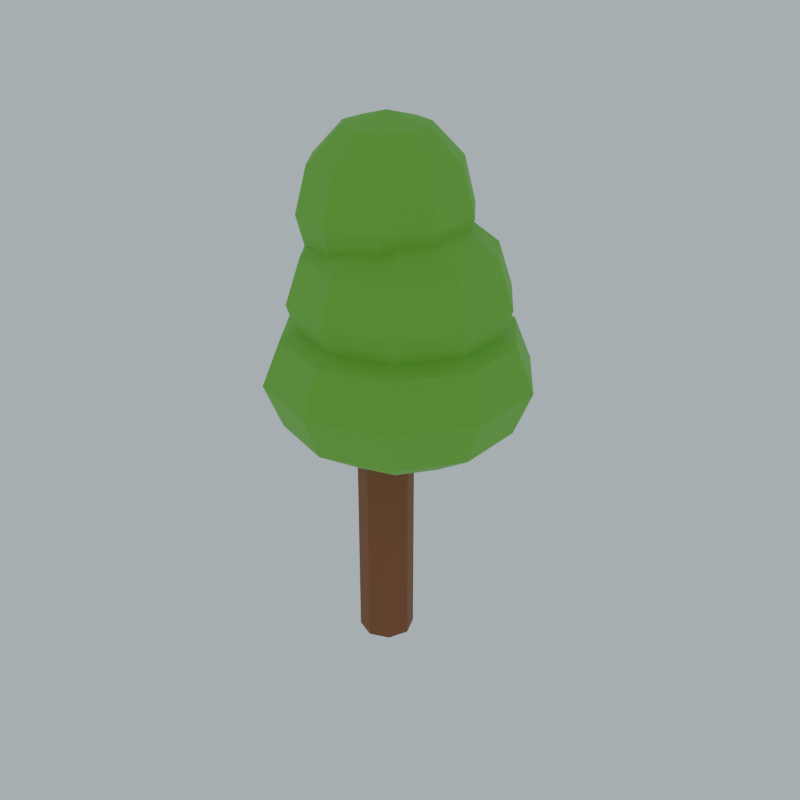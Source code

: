 # Source: ENV_Greenwood_Tree_B_V1.blend  (saved by Blender 4.3.34; exported with 4.5.12 LTS)
import bpy
from mathutils import Matrix  # noqa: F401  (used for matrix-valued properties, if any)

bpy.ops.wm.read_factory_settings(use_empty=True)
scene = bpy.context.scene
scene.name = 'Scene'

# ---- collections
col_collection = bpy.data.collections.new('Collection'); scene.collection.children.link(col_collection)

# ---- materials (node trees are filled in below, after node groups)
mat_palette_135_82_46 = bpy.data.materials.new('Palette_135_82_46')
mat_palette_135_82_46.diffuse_color = (0.2429, 0.08354, 0.02721, 1.0)
mat_palette_112_186_59 = bpy.data.materials.new('Palette_112_186_59')
mat_palette_112_186_59.diffuse_color = (0.1626, 0.4919, 0.04323, 1.0)

# ---- material node trees
mat_palette_135_82_46.use_nodes = True; mat_palette_135_82_46.node_tree.nodes.clear()
_N = mat_palette_135_82_46.node_tree.nodes; _L = mat_palette_135_82_46.node_tree.links
n0 = _N.new('ShaderNodeBsdfPrincipled'); n0.name = 'Principled BSDF'; n0.location = (10, 300)
n0.inputs[0].default_value = (0.2429, 0.08354, 0.02721, 1.0)
n0.inputs[2].default_value = 0.72
n1 = _N.new('ShaderNodeOutputMaterial'); n1.name = 'Material Output'; n1.location = (300, 300)
_L.new(n0.outputs[0], n1.inputs[0])
n1.is_active_output = True
mat_palette_112_186_59.use_nodes = True; mat_palette_112_186_59.node_tree.nodes.clear()
_N = mat_palette_112_186_59.node_tree.nodes; _L = mat_palette_112_186_59.node_tree.links
n0 = _N.new('ShaderNodeBsdfPrincipled'); n0.name = 'Principled BSDF'; n0.location = (10, 300)
n0.inputs[0].default_value = (0.1626, 0.4919, 0.04323, 1.0)
n0.inputs[2].default_value = 0.72
n1 = _N.new('ShaderNodeOutputMaterial'); n1.name = 'Material Output'; n1.location = (300, 300)
_L.new(n0.outputs[0], n1.inputs[0])
n1.is_active_output = True

# ---- world
world_world = bpy.data.worlds.new('World'); scene.world = world_world
world_world.use_nodes = True; world_world.node_tree.nodes.clear()
_N = world_world.node_tree.nodes; _L = world_world.node_tree.links
n0 = _N.new('ShaderNodeOutputWorld'); n0.name = 'World Output'; n0.location = (300, 300)
n1 = _N.new('ShaderNodeBackground'); n1.name = 'Background'; n1.location = (10, 300)
n1.inputs[0].default_value = (0.72, 0.85, 0.92, 1.0)
n1.inputs[1].default_value = 0.65
_L.new(n1.outputs[0], n0.inputs[0])
n0.is_active_output = True
world_world.color = (0.05088, 0.05088, 0.05088)
world_world.sun_shadow_jitter_overblur = 0.0

# ---- meshes
me_cylinder_009 = bpy.data.meshes.new('Cylinder.009')
me_cylinder_009.from_pydata([(0.0, 0.65, -3.5), (0.0, 0.65, 3.5), (0.4596, 0.4596, -3.5), (0.4596, 0.4596, 3.5), (0.65, 0.0, -3.5), (0.65, 0.0, 3.5), (0.4596, -0.4596, -3.5), (0.4596, -0.4596, 3.5), (0.0, -0.65, -3.5), (0.0, -0.65, 3.5), (-0.4596, -0.4596, -3.5), (-0.4596, -0.4596, 3.5), (-0.65, 0.0, -3.5), (-0.65, 0.0, 3.5), (-0.4596, 0.4596, -3.5), (-0.4596, 0.4596, 3.5)], [], [(1, 2, 0), (3, 4, 2), (5, 6, 4), (7, 8, 6), (9, 10, 8), (11, 12, 10), (13, 9, 5), (13, 14, 12), (15, 0, 14), (6, 10, 14), (1, 3, 2), (3, 5, 4), (5, 7, 6), (7, 9, 8), (9, 11, 10), (11, 13, 12), (5, 3, 1), (1, 15, 13), (13, 11, 9), (9, 7, 5), (5, 1, 13), (13, 15, 14), (15, 1, 0), (14, 0, 2), (2, 4, 6), (6, 8, 10), (10, 12, 14), (14, 2, 6)])
_uv = me_cylinder_009.uv_layers.new(name='UVMap')
_uv.uv.foreach_set('vector', [1.0, 1.0, 0.875, 0.5, 1.0, 0.5, 0.875, 1.0, 0.75, 0.5, 0.875, 0.5, 0.75, 1.0, 0.625, 0.5, 0.75, 0.5, 0.625, 1.0, 0.5, 0.5, 0.625, 0.5, 0.5, 1.0, 0.375, 0.5, 0.5, 0.5, 0.375, 1.0, 0.25, 0.5, 0.375, 0.5, 0.01, 0.25, 0.25, 0.01, 0.49, 0.25, 0.25, 1.0, 0.125, 0.5, 0.25, 0.5, 0.125, 1.0, 0.0, 0.5, 0.125, 0.5, 0.9197, 0.08029, 0.5803, 0.08029, 0.5803, 0.4197, 1.0, 1.0, 0.875, 1.0, 0.875, 0.5, 0.875, 1.0, 0.75, 1.0, 0.75, 0.5, 0.75, 1.0, 0.625, 1.0, 0.625, 0.5, 0.625, 1.0, 0.5, 1.0, 0.5, 0.5, 0.5, 1.0, 0.375, 1.0, 0.375, 0.5, 0.375, 1.0, 0.25, 1.0, 0.25, 0.5, 0.49, 0.25, 0.4197, 0.4197, 0.25, 0.49, 0.25, 0.49, 0.08029, 0.4197, 0.01, 0.25, 0.01, 0.25, 0.08029, 0.08029, 0.25, 0.01, 0.25, 0.01, 0.4197, 0.08029, 0.49, 0.25, 0.49, 0.25, 0.25, 0.49, 0.01, 0.25, 0.25, 1.0, 0.125, 1.0, 0.125, 0.5, 0.125, 1.0, 0.0, 1.0, 0.0, 0.5, 0.5803, 0.4197, 0.75, 0.49, 0.9197, 0.4197, 0.9197, 0.4197, 0.99, 0.25, 0.9197, 0.08029, 0.9197, 0.08029, 0.75, 0.01, 0.5803, 0.08029, 0.5803, 0.08029, 0.51, 0.25, 0.5803, 0.4197, 0.5803, 0.4197, 0.9197, 0.4197, 0.9197, 0.08029])
me_cylinder_009.materials.append(mat_palette_135_82_46)
me_cylinder_009.update()
me_sphere_047 = bpy.data.meshes.new('Sphere.047')
me_sphere_047.from_pydata([(0.8817, 1.214, 1.732), (1.527, 2.102, 1.0), (1.763, 2.427, 0.0), (1.527, 2.102, -1.0), (0.8817, 1.214, -1.732), (1.427, 0.4635, 1.732), (2.471, 0.8028, 1.0), (2.853, 0.9271, 0.0), (2.471, 0.8028, -1.0), (1.427, 0.4635, -1.732), (1.427, -0.4635, 1.732), (2.471, -0.8028, 1.0), (2.853, -0.9271, 0.0), (2.471, -0.8028, -1.0), (1.427, -0.4635, -1.732), (0.8817, -1.214, 1.732), (1.527, -2.102, 1.0), (1.763, -2.427, 0.0), (1.527, -2.102, -1.0), (0.8817, -1.214, -1.732), (8.941e-08, -1.5, 1.732), (8.941e-08, -2.598, 1.0), (1.788e-07, -3.0, 0.0), (8.941e-08, -2.598, -1.0), (8.941e-08, -1.5, -1.732), (-0.8817, -1.214, 1.732), (-1.527, -2.102, 1.0), (-1.763, -2.427, 0.0), (-1.527, -2.102, -1.0), (-0.8817, -1.214, -1.732), (0.0, 0.0, 2.0), (-1.427, -0.4635, 1.732), (-2.471, -0.8028, 1.0), (-2.853, -0.9271, 0.0), (-2.471, -0.8028, -1.0), (-1.427, -0.4635, -1.732), (0.0, 0.0, -2.0), (-1.427, 0.4635, 1.732), (-2.471, 0.8028, 1.0), (-2.853, 0.9271, 0.0), (-2.471, 0.8028, -1.0), (-1.427, 0.4635, -1.732), (-0.8817, 1.214, 1.732), (-1.527, 2.102, 1.0), (-1.763, 2.427, 0.0), (-1.527, 2.102, -1.0), (-0.8817, 1.214, -1.732), (-1.341e-07, 1.5, 1.732), (-8.941e-08, 2.598, 1.0), (-2.682e-07, 3.0, 0.0), (-8.941e-08, 2.598, -1.0), (-1.341e-07, 1.5, -1.732)], [], [(48, 2, 49), (47, 30, 0), (36, 51, 4), (50, 2, 3), (48, 0, 1), (50, 4, 51), (36, 4, 9), (2, 8, 3), (1, 5, 6), (3, 9, 4), (2, 6, 7), (0, 30, 5), (36, 9, 14), (7, 13, 8), (5, 11, 6), (8, 14, 9), (7, 11, 12), (5, 30, 10), (13, 17, 18), (10, 16, 11), (14, 18, 19), (11, 17, 12), (10, 30, 15), (36, 14, 19), (16, 20, 21), (18, 24, 19), (16, 22, 17), (15, 30, 20), (36, 19, 24), (17, 23, 18), (23, 29, 24), (21, 27, 22), (20, 30, 25), (36, 24, 29), (23, 27, 28), (21, 25, 26), (28, 35, 29), (26, 33, 27), (25, 30, 31), (36, 29, 35), (28, 33, 34), (26, 31, 32), (34, 41, 35), (32, 39, 33), (31, 30, 37), (36, 35, 41), (34, 39, 40), (32, 37, 38), (41, 45, 46), (38, 44, 39), (37, 30, 42), (36, 41, 46), (40, 44, 45), (37, 43, 38), (43, 49, 44), (42, 30, 47), (36, 46, 51), (45, 49, 50), (43, 47, 48), (45, 51, 46), (48, 1, 2), (50, 49, 2), (48, 47, 0), (50, 3, 4), (2, 7, 8), (1, 0, 5), (3, 8, 9), (2, 1, 6), (7, 12, 13), (5, 10, 11), (8, 13, 14), (7, 6, 11), (13, 12, 17), (10, 15, 16), (14, 13, 18), (11, 16, 17), (16, 15, 20), (18, 23, 24), (16, 21, 22), (17, 22, 23), (23, 28, 29), (21, 26, 27), (23, 22, 27), (21, 20, 25), (28, 34, 35), (26, 32, 33), (28, 27, 33), (26, 25, 31), (34, 40, 41), (32, 38, 39), (34, 33, 39), (32, 31, 37), (41, 40, 45), (38, 43, 44), (40, 39, 44), (37, 42, 43), (43, 48, 49), (45, 44, 49), (43, 42, 47), (45, 50, 51)])
_uv = me_sphere_047.uv_layers.new(name='UVMap')
_uv.uv.foreach_set('vector', [0.7, 0.6667, 0.6, 0.5, 0.7, 0.5, 0.7, 0.8333, 0.65, 1.0, 0.6, 0.8333, 0.65, 0.0, 0.7, 0.1667, 0.6, 0.1667, 0.7, 0.3333, 0.6, 0.5, 0.6, 0.3333, 0.7, 0.6667, 0.6, 0.8333, 0.6, 0.6667, 0.7, 0.3333, 0.6, 0.1667, 0.7, 0.1667, 0.55, 0.0, 0.6, 0.1667, 0.5, 0.1667, 0.6, 0.5, 0.5, 0.3333, 0.6, 0.3333, 0.6, 0.6667, 0.5, 0.8333, 0.5, 0.6667, 0.6, 0.3333, 0.5, 0.1667, 0.6, 0.1667, 0.6, 0.5, 0.5, 0.6667, 0.5, 0.5, 0.6, 0.8333, 0.55, 1.0, 0.5, 0.8333, 0.45, 0.0, 0.5, 0.1667, 0.4, 0.1667, 0.5, 0.5, 0.4, 0.3333, 0.5, 0.3333, 0.5, 0.8333, 0.4, 0.6667, 0.5, 0.6667, 0.5, 0.3333, 0.4, 0.1667, 0.5, 0.1667, 0.5, 0.5, 0.4, 0.6667, 0.4, 0.5, 0.5, 0.8333, 0.45, 1.0, 0.4, 0.8333, 0.4, 0.3333, 0.3, 0.5, 0.3, 0.3333, 0.4, 0.8333, 0.3, 0.6667, 0.4, 0.6667, 0.4, 0.1667, 0.3, 0.3333, 0.3, 0.1667, 0.4, 0.6667, 0.3, 0.5, 0.4, 0.5, 0.4, 0.8333, 0.35, 1.0, 0.3, 0.8333, 0.35, 0.0, 0.4, 0.1667, 0.3, 0.1667, 0.3, 0.6667, 0.2, 0.8333, 0.2, 0.6667, 0.3, 0.3333, 0.2, 0.1667, 0.3, 0.1667, 0.3, 0.6667, 0.2, 0.5, 0.3, 0.5, 0.3, 0.8333, 0.25, 1.0, 0.2, 0.8333, 0.25, 0.0, 0.3, 0.1667, 0.2, 0.1667, 0.3, 0.5, 0.2, 0.3333, 0.3, 0.3333, 0.2, 0.3333, 0.1, 0.1667, 0.2, 0.1667, 0.2, 0.6667, 0.1, 0.5, 0.2, 0.5, 0.2, 0.8333, 0.15, 1.0, 0.1, 0.8333, 0.15, 0.0, 0.2, 0.1667, 0.1, 0.1667, 0.2, 0.3333, 0.1, 0.5, 0.1, 0.3333, 0.2, 0.6667, 0.1, 0.8333, 0.1, 0.6667, 0.1, 0.3333, 0.0, 0.1667, 0.1, 0.1667, 0.1, 0.6667, 0.0, 0.5, 0.1, 0.5, 0.1, 0.8333, 0.05, 1.0, 0.0, 0.8333, 0.05, 0.0, 0.1, 0.1667, 0.0, 0.1667, 0.1, 0.3333, 0.0, 0.5, 0.0, 0.3333, 0.1, 0.6667, 0.0, 0.8333, 0.0, 0.6667, 1.0, 0.3333, 0.9, 0.1667, 1.0, 0.1667, 1.0, 0.6667, 0.9, 0.5, 1.0, 0.5, 1.0, 0.8333, 0.95, 1.0, 0.9, 0.8333, 0.95, 0.0, 1.0, 0.1667, 0.9, 0.1667, 1.0, 0.3333, 0.9, 0.5, 0.9, 0.3333, 1.0, 0.6667, 0.9, 0.8333, 0.9, 0.6667, 0.9, 0.1667, 0.8, 0.3333, 0.8, 0.1667, 0.9, 0.6667, 0.8, 0.5, 0.9, 0.5, 0.9, 0.8333, 0.85, 1.0, 0.8, 0.8333, 0.85, 0.0, 0.9, 0.1667, 0.8, 0.1667, 0.9, 0.3333, 0.8, 0.5, 0.8, 0.3333, 0.9, 0.8333, 0.8, 0.6667, 0.9, 0.6667, 0.8, 0.6667, 0.7, 0.5, 0.8, 0.5, 0.8, 0.8333, 0.75, 1.0, 0.7, 0.8333, 0.75, 0.0, 0.8, 0.1667, 0.7, 0.1667, 0.8, 0.3333, 0.7, 0.5, 0.7, 0.3333, 0.8, 0.6667, 0.7, 0.8333, 0.7, 0.6667, 0.8, 0.3333, 0.7, 0.1667, 0.8, 0.1667, 0.7, 0.6667, 0.6, 0.6667, 0.6, 0.5, 0.7, 0.3333, 0.7, 0.5, 0.6, 0.5, 0.7, 0.6667, 0.7, 0.8333, 0.6, 0.8333, 0.7, 0.3333, 0.6, 0.3333, 0.6, 0.1667, 0.6, 0.5, 0.5, 0.5, 0.5, 0.3333, 0.6, 0.6667, 0.6, 0.8333, 0.5, 0.8333, 0.6, 0.3333, 0.5, 0.3333, 0.5, 0.1667, 0.6, 0.5, 0.6, 0.6667, 0.5, 0.6667, 0.5, 0.5, 0.4, 0.5, 0.4, 0.3333, 0.5, 0.8333, 0.4, 0.8333, 0.4, 0.6667, 0.5, 0.3333, 0.4, 0.3333, 0.4, 0.1667, 0.5, 0.5, 0.5, 0.6667, 0.4, 0.6667, 0.4, 0.3333, 0.4, 0.5, 0.3, 0.5, 0.4, 0.8333, 0.3, 0.8333, 0.3, 0.6667, 0.4, 0.1667, 0.4, 0.3333, 0.3, 0.3333, 0.4, 0.6667, 0.3, 0.6667, 0.3, 0.5, 0.3, 0.6667, 0.3, 0.8333, 0.2, 0.8333, 0.3, 0.3333, 0.2, 0.3333, 0.2, 0.1667, 0.3, 0.6667, 0.2, 0.6667, 0.2, 0.5, 0.3, 0.5, 0.2, 0.5, 0.2, 0.3333, 0.2, 0.3333, 0.1, 0.3333, 0.1, 0.1667, 0.2, 0.6667, 0.1, 0.6667, 0.1, 0.5, 0.2, 0.3333, 0.2, 0.5, 0.1, 0.5, 0.2, 0.6667, 0.2, 0.8333, 0.1, 0.8333, 0.1, 0.3333, 0.0, 0.3333, 0.0, 0.1667, 0.1, 0.6667, 0.0, 0.6667, 0.0, 0.5, 0.1, 0.3333, 0.1, 0.5, 0.0, 0.5, 0.1, 0.6667, 0.1, 0.8333, 0.0, 0.8333, 1.0, 0.3333, 0.9, 0.3333, 0.9, 0.1667, 1.0, 0.6667, 0.9, 0.6667, 0.9, 0.5, 1.0, 0.3333, 1.0, 0.5, 0.9, 0.5, 1.0, 0.6667, 1.0, 0.8333, 0.9, 0.8333, 0.9, 0.1667, 0.9, 0.3333, 0.8, 0.3333, 0.9, 0.6667, 0.8, 0.6667, 0.8, 0.5, 0.9, 0.3333, 0.9, 0.5, 0.8, 0.5, 0.9, 0.8333, 0.8, 0.8333, 0.8, 0.6667, 0.8, 0.6667, 0.7, 0.6667, 0.7, 0.5, 0.8, 0.3333, 0.8, 0.5, 0.7, 0.5, 0.8, 0.6667, 0.8, 0.8333, 0.7, 0.8333, 0.8, 0.3333, 0.7, 0.3333, 0.7, 0.1667])
me_sphere_047.materials.append(mat_palette_112_186_59)
me_sphere_047.update()
me_sphere_048 = bpy.data.meshes.new('Sphere.048')
me_sphere_048.from_pydata([(0.72, 0.991, 1.732), (1.247, 1.717, 1.0), (1.44, 1.982, 0.0), (1.247, 1.717, -1.0), (0.72, 0.991, -1.732), (1.165, 0.3785, 1.732), (2.018, 0.6557, 1.0), (2.33, 0.7571, 0.0), (2.018, 0.6557, -1.0), (1.165, 0.3785, -1.732), (1.165, -0.3785, 1.732), (2.018, -0.6557, 1.0), (2.33, -0.7571, 0.0), (2.018, -0.6557, -1.0), (1.165, -0.3785, -1.732), (0.72, -0.991, 1.732), (1.247, -1.717, 1.0), (1.44, -1.982, 0.0), (1.247, -1.717, -1.0), (0.72, -0.991, -1.732), (7.302e-08, -1.225, 1.732), (7.302e-08, -2.122, 1.0), (1.46e-07, -2.45, 0.0), (7.302e-08, -2.122, -1.0), (7.302e-08, -1.225, -1.732), (-0.72, -0.991, 1.732), (-1.247, -1.717, 1.0), (-1.44, -1.982, 0.0), (-1.247, -1.717, -1.0), (-0.72, -0.991, -1.732), (0.0, 0.0, 2.0), (-1.165, -0.3785, 1.732), (-2.018, -0.6557, 1.0), (-2.33, -0.7571, 0.0), (-2.018, -0.6557, -1.0), (-1.165, -0.3785, -1.732), (0.0, 0.0, -2.0), (-1.165, 0.3785, 1.732), (-2.018, 0.6557, 1.0), (-2.33, 0.7571, 0.0), (-2.018, 0.6557, -1.0), (-1.165, 0.3785, -1.732), (-0.72, 0.991, 1.732), (-1.247, 1.717, 1.0), (-1.44, 1.982, 0.0), (-1.247, 1.717, -1.0), (-0.72, 0.991, -1.732), (-1.095e-07, 1.225, 1.732), (-7.302e-08, 2.122, 1.0), (-2.19e-07, 2.45, 0.0), (-7.302e-08, 2.122, -1.0), (-1.095e-07, 1.225, -1.732)], [], [(36, 51, 4), (50, 2, 3), (48, 0, 1), (50, 4, 51), (48, 2, 49), (47, 30, 0), (1, 5, 6), (3, 9, 4), (1, 7, 2), (0, 30, 5), (36, 4, 9), (2, 8, 3), (8, 14, 9), (6, 12, 7), (5, 30, 10), (36, 9, 14), (7, 13, 8), (5, 11, 6), (13, 19, 14), (11, 17, 12), (10, 30, 15), (36, 14, 19), (13, 17, 18), (11, 15, 16), (18, 24, 19), (16, 22, 17), (15, 30, 20), (36, 19, 24), (18, 22, 23), (16, 20, 21), (23, 29, 24), (21, 27, 22), (20, 30, 25), (36, 24, 29), (23, 27, 28), (21, 25, 26), (26, 33, 27), (25, 30, 31), (36, 29, 35), (28, 33, 34), (26, 31, 32), (28, 35, 29), (31, 30, 37), (36, 35, 41), (34, 39, 40), (32, 37, 38), (34, 41, 35), (32, 39, 33), (36, 41, 46), (40, 44, 45), (38, 42, 43), (40, 46, 41), (38, 44, 39), (37, 30, 42), (36, 46, 51), (45, 49, 50), (43, 47, 48), (45, 51, 46), (43, 49, 44), (42, 30, 47), (50, 49, 2), (48, 47, 0), (50, 3, 4), (48, 1, 2), (1, 0, 5), (3, 8, 9), (1, 6, 7), (2, 7, 8), (8, 13, 14), (6, 11, 12), (7, 12, 13), (5, 10, 11), (13, 18, 19), (11, 16, 17), (13, 12, 17), (11, 10, 15), (18, 23, 24), (16, 21, 22), (18, 17, 22), (16, 15, 20), (23, 28, 29), (21, 26, 27), (23, 22, 27), (21, 20, 25), (26, 32, 33), (28, 27, 33), (26, 25, 31), (28, 34, 35), (34, 33, 39), (32, 31, 37), (34, 40, 41), (32, 38, 39), (40, 39, 44), (38, 37, 42), (40, 45, 46), (38, 43, 44), (45, 44, 49), (43, 42, 47), (45, 50, 51), (43, 48, 49)])
_uv = me_sphere_048.uv_layers.new(name='UVMap')
_uv.uv.foreach_set('vector', [0.65, 0.0, 0.7, 0.1667, 0.6, 0.1667, 0.7, 0.3333, 0.6, 0.5, 0.6, 0.3333, 0.7, 0.6667, 0.6, 0.8333, 0.6, 0.6667, 0.7, 0.3333, 0.6, 0.1667, 0.7, 0.1667, 0.7, 0.6667, 0.6, 0.5, 0.7, 0.5, 0.7, 0.8333, 0.65, 1.0, 0.6, 0.8333, 0.6, 0.6667, 0.5, 0.8333, 0.5, 0.6667, 0.6, 0.3333, 0.5, 0.1667, 0.6, 0.1667, 0.6, 0.6667, 0.5, 0.5, 0.6, 0.5, 0.6, 0.8333, 0.55, 1.0, 0.5, 0.8333, 0.55, 0.0, 0.6, 0.1667, 0.5, 0.1667, 0.6, 0.5, 0.5, 0.3333, 0.6, 0.3333, 0.5, 0.3333, 0.4, 0.1667, 0.5, 0.1667, 0.5, 0.6667, 0.4, 0.5, 0.5, 0.5, 0.5, 0.8333, 0.45, 1.0, 0.4, 0.8333, 0.45, 0.0, 0.5, 0.1667, 0.4, 0.1667, 0.5, 0.5, 0.4, 0.3333, 0.5, 0.3333, 0.5, 0.8333, 0.4, 0.6667, 0.5, 0.6667, 0.4, 0.3333, 0.3, 0.1667, 0.4, 0.1667, 0.4, 0.6667, 0.3, 0.5, 0.4, 0.5, 0.4, 0.8333, 0.35, 1.0, 0.3, 0.8333, 0.35, 0.0, 0.4, 0.1667, 0.3, 0.1667, 0.4, 0.3333, 0.3, 0.5, 0.3, 0.3333, 0.4, 0.6667, 0.3, 0.8333, 0.3, 0.6667, 0.3, 0.3333, 0.2, 0.1667, 0.3, 0.1667, 0.3, 0.6667, 0.2, 0.5, 0.3, 0.5, 0.3, 0.8333, 0.25, 1.0, 0.2, 0.8333, 0.25, 0.0, 0.3, 0.1667, 0.2, 0.1667, 0.3, 0.3333, 0.2, 0.5, 0.2, 0.3333, 0.3, 0.6667, 0.2, 0.8333, 0.2, 0.6667, 0.2, 0.3333, 0.1, 0.1667, 0.2, 0.1667, 0.2, 0.6667, 0.1, 0.5, 0.2, 0.5, 0.2, 0.8333, 0.15, 1.0, 0.1, 0.8333, 0.15, 0.0, 0.2, 0.1667, 0.1, 0.1667, 0.2, 0.3333, 0.1, 0.5, 0.1, 0.3333, 0.2, 0.6667, 0.1, 0.8333, 0.1, 0.6667, 0.1, 0.6667, 0.0, 0.5, 0.1, 0.5, 0.1, 0.8333, 0.05, 1.0, 0.0, 0.8333, 0.05, 0.0, 0.1, 0.1667, 0.0, 0.1667, 0.1, 0.3333, 0.0, 0.5, 0.0, 0.3333, 0.1, 0.6667, 0.0, 0.8333, 0.0, 0.6667, 0.1, 0.3333, 0.0, 0.1667, 0.1, 0.1667, 1.0, 0.8333, 0.95, 1.0, 0.9, 0.8333, 0.95, 0.0, 1.0, 0.1667, 0.9, 0.1667, 1.0, 0.3333, 0.9, 0.5, 0.9, 0.3333, 1.0, 0.6667, 0.9, 0.8333, 0.9, 0.6667, 1.0, 0.3333, 0.9, 0.1667, 1.0, 0.1667, 1.0, 0.6667, 0.9, 0.5, 1.0, 0.5, 0.85, 0.0, 0.9, 0.1667, 0.8, 0.1667, 0.9, 0.3333, 0.8, 0.5, 0.8, 0.3333, 0.9, 0.6667, 0.8, 0.8333, 0.8, 0.6667, 0.9, 0.3333, 0.8, 0.1667, 0.9, 0.1667, 0.9, 0.6667, 0.8, 0.5, 0.9, 0.5, 0.9, 0.8333, 0.85, 1.0, 0.8, 0.8333, 0.75, 0.0, 0.8, 0.1667, 0.7, 0.1667, 0.8, 0.3333, 0.7, 0.5, 0.7, 0.3333, 0.8, 0.6667, 0.7, 0.8333, 0.7, 0.6667, 0.8, 0.3333, 0.7, 0.1667, 0.8, 0.1667, 0.8, 0.6667, 0.7, 0.5, 0.8, 0.5, 0.8, 0.8333, 0.75, 1.0, 0.7, 0.8333, 0.7, 0.3333, 0.7, 0.5, 0.6, 0.5, 0.7, 0.6667, 0.7, 0.8333, 0.6, 0.8333, 0.7, 0.3333, 0.6, 0.3333, 0.6, 0.1667, 0.7, 0.6667, 0.6, 0.6667, 0.6, 0.5, 0.6, 0.6667, 0.6, 0.8333, 0.5, 0.8333, 0.6, 0.3333, 0.5, 0.3333, 0.5, 0.1667, 0.6, 0.6667, 0.5, 0.6667, 0.5, 0.5, 0.6, 0.5, 0.5, 0.5, 0.5, 0.3333, 0.5, 0.3333, 0.4, 0.3333, 0.4, 0.1667, 0.5, 0.6667, 0.4, 0.6667, 0.4, 0.5, 0.5, 0.5, 0.4, 0.5, 0.4, 0.3333, 0.5, 0.8333, 0.4, 0.8333, 0.4, 0.6667, 0.4, 0.3333, 0.3, 0.3333, 0.3, 0.1667, 0.4, 0.6667, 0.3, 0.6667, 0.3, 0.5, 0.4, 0.3333, 0.4, 0.5, 0.3, 0.5, 0.4, 0.6667, 0.4, 0.8333, 0.3, 0.8333, 0.3, 0.3333, 0.2, 0.3333, 0.2, 0.1667, 0.3, 0.6667, 0.2, 0.6667, 0.2, 0.5, 0.3, 0.3333, 0.3, 0.5, 0.2, 0.5, 0.3, 0.6667, 0.3, 0.8333, 0.2, 0.8333, 0.2, 0.3333, 0.1, 0.3333, 0.1, 0.1667, 0.2, 0.6667, 0.1, 0.6667, 0.1, 0.5, 0.2, 0.3333, 0.2, 0.5, 0.1, 0.5, 0.2, 0.6667, 0.2, 0.8333, 0.1, 0.8333, 0.1, 0.6667, 0.0, 0.6667, 0.0, 0.5, 0.1, 0.3333, 0.1, 0.5, 0.0, 0.5, 0.1, 0.6667, 0.1, 0.8333, 0.0, 0.8333, 0.1, 0.3333, 0.0, 0.3333, 0.0, 0.1667, 1.0, 0.3333, 1.0, 0.5, 0.9, 0.5, 1.0, 0.6667, 1.0, 0.8333, 0.9, 0.8333, 1.0, 0.3333, 0.9, 0.3333, 0.9, 0.1667, 1.0, 0.6667, 0.9, 0.6667, 0.9, 0.5, 0.9, 0.3333, 0.9, 0.5, 0.8, 0.5, 0.9, 0.6667, 0.9, 0.8333, 0.8, 0.8333, 0.9, 0.3333, 0.8, 0.3333, 0.8, 0.1667, 0.9, 0.6667, 0.8, 0.6667, 0.8, 0.5, 0.8, 0.3333, 0.8, 0.5, 0.7, 0.5, 0.8, 0.6667, 0.8, 0.8333, 0.7, 0.8333, 0.8, 0.3333, 0.7, 0.3333, 0.7, 0.1667, 0.8, 0.6667, 0.7, 0.6667, 0.7, 0.5])
me_sphere_048.materials.append(mat_palette_112_186_59)
me_sphere_048.update()
me_sphere_049 = bpy.data.meshes.new('Sphere.049')
me_sphere_049.from_pydata([(0.5584, 0.7686, 1.732), (0.9672, 1.331, 1.0), (1.117, 1.537, 0.0), (0.9672, 1.331, -1.0), (0.5584, 0.7686, -1.732), (0.9035, 0.2936, 1.732), (1.565, 0.5085, 1.0), (1.807, 0.5871, 0.0), (1.565, 0.5085, -1.0), (0.9035, 0.2936, -1.732), (0.9035, -0.2936, 1.732), (1.565, -0.5085, 1.0), (1.807, -0.5871, 0.0), (1.565, -0.5085, -1.0), (0.9035, -0.2936, -1.732), (0.5584, -0.7686, 1.732), (0.9672, -1.331, 1.0), (1.117, -1.537, 0.0), (0.9672, -1.331, -1.0), (0.5584, -0.7686, -1.732), (5.662e-08, -0.95, 1.732), (5.662e-08, -1.645, 1.0), (1.132e-07, -1.9, 0.0), (5.662e-08, -1.645, -1.0), (5.662e-08, -0.95, -1.732), (-0.5584, -0.7686, 1.732), (-0.9672, -1.331, 1.0), (-1.117, -1.537, 0.0), (-0.9672, -1.331, -1.0), (-0.5584, -0.7686, -1.732), (0.0, 0.0, 2.0), (-0.9035, -0.2936, 1.732), (-1.565, -0.5085, 1.0), (-1.807, -0.5871, 0.0), (-1.565, -0.5085, -1.0), (-0.9035, -0.2936, -1.732), (0.0, 0.0, -2.0), (-0.9035, 0.2936, 1.732), (-1.565, 0.5085, 1.0), (-1.807, 0.5871, 0.0), (-1.565, 0.5085, -1.0), (-0.9035, 0.2936, -1.732), (-0.5584, 0.7686, 1.732), (-0.9672, 1.331, 1.0), (-1.117, 1.537, 0.0), (-0.9672, 1.331, -1.0), (-0.5584, 0.7686, -1.732), (-8.494e-08, 0.95, 1.732), (-5.662e-08, 1.645, 1.0), (-1.699e-07, 1.9, 0.0), (-5.662e-08, 1.645, -1.0), (-8.494e-08, 0.95, -1.732)], [], [(50, 4, 51), (48, 2, 49), (47, 30, 0), (36, 51, 4), (50, 2, 3), (48, 0, 1), (1, 7, 2), (0, 30, 5), (36, 4, 9), (2, 8, 3), (0, 6, 1), (4, 8, 9), (5, 30, 10), (36, 9, 14), (7, 13, 8), (5, 11, 6), (8, 14, 9), (7, 11, 12), (36, 14, 19), (12, 18, 13), (11, 15, 16), (13, 19, 14), (11, 17, 12), (10, 30, 15), (36, 19, 24), (18, 22, 23), (16, 20, 21), (18, 24, 19), (16, 22, 17), (15, 30, 20), (36, 24, 29), (23, 27, 28), (21, 25, 26), (23, 29, 24), (21, 27, 22), (20, 30, 25), (28, 33, 34), (26, 31, 32), (28, 35, 29), (26, 33, 27), (25, 30, 31), (36, 29, 35), (32, 37, 38), (34, 41, 35), (32, 39, 33), (31, 30, 37), (36, 35, 41), (34, 39, 40), (40, 46, 41), (38, 44, 39), (37, 30, 42), (36, 41, 46), (40, 44, 45), (38, 42, 43), (45, 51, 46), (43, 49, 44), (42, 30, 47), (36, 46, 51), (45, 49, 50), (43, 47, 48), (50, 3, 4), (48, 1, 2), (50, 49, 2), (48, 47, 0), (1, 6, 7), (2, 7, 8), (0, 5, 6), (4, 3, 8), (7, 12, 13), (5, 10, 11), (8, 13, 14), (7, 6, 11), (12, 17, 18), (11, 10, 15), (13, 18, 19), (11, 16, 17), (18, 17, 22), (16, 15, 20), (18, 23, 24), (16, 21, 22), (23, 22, 27), (21, 20, 25), (23, 28, 29), (21, 26, 27), (28, 27, 33), (26, 25, 31), (28, 34, 35), (26, 32, 33), (32, 31, 37), (34, 40, 41), (32, 38, 39), (34, 33, 39), (40, 45, 46), (38, 43, 44), (40, 39, 44), (38, 37, 42), (45, 50, 51), (43, 48, 49), (45, 44, 49), (43, 42, 47)])
_uv = me_sphere_049.uv_layers.new(name='UVMap')
_uv.uv.foreach_set('vector', [0.7, 0.3333, 0.6, 0.1667, 0.7, 0.1667, 0.7, 0.6667, 0.6, 0.5, 0.7, 0.5, 0.7, 0.8333, 0.65, 1.0, 0.6, 0.8333, 0.65, 0.0, 0.7, 0.1667, 0.6, 0.1667, 0.7, 0.3333, 0.6, 0.5, 0.6, 0.3333, 0.7, 0.6667, 0.6, 0.8333, 0.6, 0.6667, 0.6, 0.6667, 0.5, 0.5, 0.6, 0.5, 0.6, 0.8333, 0.55, 1.0, 0.5, 0.8333, 0.55, 0.0, 0.6, 0.1667, 0.5, 0.1667, 0.6, 0.5, 0.5, 0.3333, 0.6, 0.3333, 0.6, 0.8333, 0.5, 0.6667, 0.6, 0.6667, 0.6, 0.1667, 0.5, 0.3333, 0.5, 0.1667, 0.5, 0.8333, 0.45, 1.0, 0.4, 0.8333, 0.45, 0.0, 0.5, 0.1667, 0.4, 0.1667, 0.5, 0.5, 0.4, 0.3333, 0.5, 0.3333, 0.5, 0.8333, 0.4, 0.6667, 0.5, 0.6667, 0.5, 0.3333, 0.4, 0.1667, 0.5, 0.1667, 0.5, 0.5, 0.4, 0.6667, 0.4, 0.5, 0.35, 0.0, 0.4, 0.1667, 0.3, 0.1667, 0.4, 0.5, 0.3, 0.3333, 0.4, 0.3333, 0.4, 0.6667, 0.3, 0.8333, 0.3, 0.6667, 0.4, 0.3333, 0.3, 0.1667, 0.4, 0.1667, 0.4, 0.6667, 0.3, 0.5, 0.4, 0.5, 0.4, 0.8333, 0.35, 1.0, 0.3, 0.8333, 0.25, 0.0, 0.3, 0.1667, 0.2, 0.1667, 0.3, 0.3333, 0.2, 0.5, 0.2, 0.3333, 0.3, 0.6667, 0.2, 0.8333, 0.2, 0.6667, 0.3, 0.3333, 0.2, 0.1667, 0.3, 0.1667, 0.3, 0.6667, 0.2, 0.5, 0.3, 0.5, 0.3, 0.8333, 0.25, 1.0, 0.2, 0.8333, 0.15, 0.0, 0.2, 0.1667, 0.1, 0.1667, 0.2, 0.3333, 0.1, 0.5, 0.1, 0.3333, 0.2, 0.6667, 0.1, 0.8333, 0.1, 0.6667, 0.2, 0.3333, 0.1, 0.1667, 0.2, 0.1667, 0.2, 0.6667, 0.1, 0.5, 0.2, 0.5, 0.2, 0.8333, 0.15, 1.0, 0.1, 0.8333, 0.1, 0.3333, 0.0, 0.5, 0.0, 0.3333, 0.1, 0.6667, 0.0, 0.8333, 0.0, 0.6667, 0.1, 0.3333, 0.0, 0.1667, 0.1, 0.1667, 0.1, 0.6667, 0.0, 0.5, 0.1, 0.5, 0.1, 0.8333, 0.05, 1.0, 0.0, 0.8333, 0.05, 0.0, 0.1, 0.1667, 0.0, 0.1667, 1.0, 0.6667, 0.9, 0.8333, 0.9, 0.6667, 1.0, 0.3333, 0.9, 0.1667, 1.0, 0.1667, 1.0, 0.6667, 0.9, 0.5, 1.0, 0.5, 1.0, 0.8333, 0.95, 1.0, 0.9, 0.8333, 0.95, 0.0, 1.0, 0.1667, 0.9, 0.1667, 1.0, 0.3333, 0.9, 0.5, 0.9, 0.3333, 0.9, 0.3333, 0.8, 0.1667, 0.9, 0.1667, 0.9, 0.6667, 0.8, 0.5, 0.9, 0.5, 0.9, 0.8333, 0.85, 1.0, 0.8, 0.8333, 0.85, 0.0, 0.9, 0.1667, 0.8, 0.1667, 0.9, 0.3333, 0.8, 0.5, 0.8, 0.3333, 0.9, 0.6667, 0.8, 0.8333, 0.8, 0.6667, 0.8, 0.3333, 0.7, 0.1667, 0.8, 0.1667, 0.8, 0.6667, 0.7, 0.5, 0.8, 0.5, 0.8, 0.8333, 0.75, 1.0, 0.7, 0.8333, 0.75, 0.0, 0.8, 0.1667, 0.7, 0.1667, 0.8, 0.3333, 0.7, 0.5, 0.7, 0.3333, 0.8, 0.6667, 0.7, 0.8333, 0.7, 0.6667, 0.7, 0.3333, 0.6, 0.3333, 0.6, 0.1667, 0.7, 0.6667, 0.6, 0.6667, 0.6, 0.5, 0.7, 0.3333, 0.7, 0.5, 0.6, 0.5, 0.7, 0.6667, 0.7, 0.8333, 0.6, 0.8333, 0.6, 0.6667, 0.5, 0.6667, 0.5, 0.5, 0.6, 0.5, 0.5, 0.5, 0.5, 0.3333, 0.6, 0.8333, 0.5, 0.8333, 0.5, 0.6667, 0.6, 0.1667, 0.6, 0.3333, 0.5, 0.3333, 0.5, 0.5, 0.4, 0.5, 0.4, 0.3333, 0.5, 0.8333, 0.4, 0.8333, 0.4, 0.6667, 0.5, 0.3333, 0.4, 0.3333, 0.4, 0.1667, 0.5, 0.5, 0.5, 0.6667, 0.4, 0.6667, 0.4, 0.5, 0.3, 0.5, 0.3, 0.3333, 0.4, 0.6667, 0.4, 0.8333, 0.3, 0.8333, 0.4, 0.3333, 0.3, 0.3333, 0.3, 0.1667, 0.4, 0.6667, 0.3, 0.6667, 0.3, 0.5, 0.3, 0.3333, 0.3, 0.5, 0.2, 0.5, 0.3, 0.6667, 0.3, 0.8333, 0.2, 0.8333, 0.3, 0.3333, 0.2, 0.3333, 0.2, 0.1667, 0.3, 0.6667, 0.2, 0.6667, 0.2, 0.5, 0.2, 0.3333, 0.2, 0.5, 0.1, 0.5, 0.2, 0.6667, 0.2, 0.8333, 0.1, 0.8333, 0.2, 0.3333, 0.1, 0.3333, 0.1, 0.1667, 0.2, 0.6667, 0.1, 0.6667, 0.1, 0.5, 0.1, 0.3333, 0.1, 0.5, 0.0, 0.5, 0.1, 0.6667, 0.1, 0.8333, 0.0, 0.8333, 0.1, 0.3333, 0.0, 0.3333, 0.0, 0.1667, 0.1, 0.6667, 0.0, 0.6667, 0.0, 0.5, 1.0, 0.6667, 1.0, 0.8333, 0.9, 0.8333, 1.0, 0.3333, 0.9, 0.3333, 0.9, 0.1667, 1.0, 0.6667, 0.9, 0.6667, 0.9, 0.5, 1.0, 0.3333, 1.0, 0.5, 0.9, 0.5, 0.9, 0.3333, 0.8, 0.3333, 0.8, 0.1667, 0.9, 0.6667, 0.8, 0.6667, 0.8, 0.5, 0.9, 0.3333, 0.9, 0.5, 0.8, 0.5, 0.9, 0.6667, 0.9, 0.8333, 0.8, 0.8333, 0.8, 0.3333, 0.7, 0.3333, 0.7, 0.1667, 0.8, 0.6667, 0.7, 0.6667, 0.7, 0.5, 0.8, 0.3333, 0.8, 0.5, 0.7, 0.5, 0.8, 0.6667, 0.8, 0.8333, 0.7, 0.8333])
me_sphere_049.materials.append(mat_palette_112_186_59)
me_sphere_049.update()

# ---- objects
ob_trunk = bpy.data.objects.new('Trunk', me_cylinder_009)
ob_canopy_0 = bpy.data.objects.new('Canopy_0', me_sphere_047)
ob_canopy_1 = bpy.data.objects.new('Canopy_1', me_sphere_048)
ob_canopy_2 = bpy.data.objects.new('Canopy_2', me_sphere_049)

# ---- transforms, parenting, visibility, modifiers, constraints
ob_trunk.location = (0.0, 0.0, 3.5)
ob_canopy_0.location = (0.4207, 0.0, 7.0)
ob_canopy_1.location = (0.4546, 0.0, 8.8)
ob_canopy_2.location = (0.07056, 0.0, 10.6)

# ---- collection membership
col_collection.objects.link(ob_trunk)
col_collection.objects.link(ob_canopy_0)
col_collection.objects.link(ob_canopy_1)
col_collection.objects.link(ob_canopy_2)

# ---- scene / render settings (as saved in the file)
scene.frame_start = 0; scene.frame_end = 32; scene.frame_set(0)
scene.render.engine = 'CYCLES'
scene.render.resolution_x = 600
scene.render.resolution_y = 600
scene.cycles.use_denoising = False
scene.cycles.samples = 16
bpy.context.view_layer.update()

# ---- added for rendering (the .blend has no active camera): camera
cam_auto = bpy.data.cameras.new('AutoCamera')
cam_auto.lens = 50.0
cam_auto.sensor_width = 36.0
cam_auto.clip_end = 1000.0
ob_auto_camera = bpy.data.objects.new('AutoCamera', cam_auto)
scene.collection.objects.link(ob_auto_camera)
ob_auto_camera.location = (14.3705, -16.7398, 17.4598)
ob_auto_camera.rotation_euler = (1.09748, -7.21219e-08, 0.694738)
scene.camera = ob_auto_camera
bpy.context.view_layer.update()
